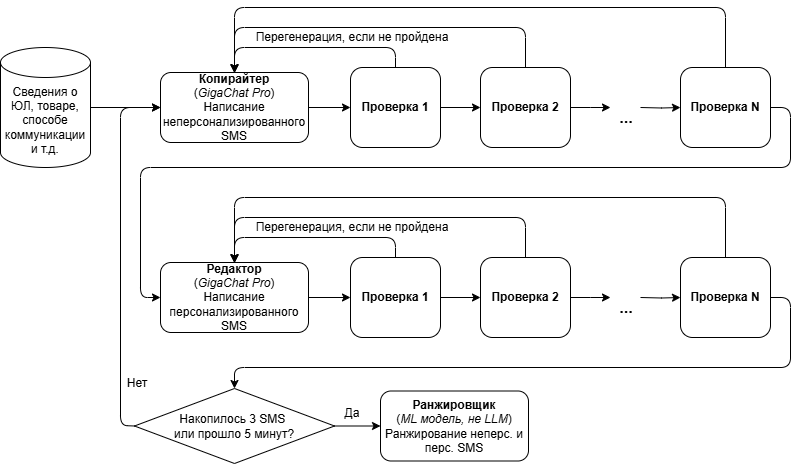

The diagram above was exported from draw.io. Its source (the exported page's mxGraphModel, read from the mxfile embedded in the PNG):
<mxGraphModel dx="1036" dy="551" grid="1" gridSize="10" guides="1" tooltips="1" connect="1" arrows="1" fold="1" page="1" pageScale="1" pageWidth="827" pageHeight="1169" math="0" shadow="0">
  <root>
    <mxCell id="0" />
    <mxCell id="1" parent="0" />
    <mxCell id="TnEZOVv0iJQeqocisOvH-1" value="" style="edgeStyle=orthogonalEdgeStyle;rounded=0;orthogonalLoop=1;jettySize=auto;html=1;" edge="1" parent="1" source="TnEZOVv0iJQeqocisOvH-2" target="TnEZOVv0iJQeqocisOvH-4">
      <mxGeometry relative="1" as="geometry" />
    </mxCell>
    <mxCell id="TnEZOVv0iJQeqocisOvH-2" value="Сведения о ЮЛ, товаре, способе коммуникации и т.д." style="shape=cylinder3;whiteSpace=wrap;html=1;boundedLbl=1;backgroundOutline=1;size=15;" vertex="1" parent="1">
      <mxGeometry x="10" y="160" width="90" height="120" as="geometry" />
    </mxCell>
    <mxCell id="TnEZOVv0iJQeqocisOvH-3" value="" style="edgeStyle=orthogonalEdgeStyle;rounded=0;orthogonalLoop=1;jettySize=auto;html=1;" edge="1" parent="1" source="TnEZOVv0iJQeqocisOvH-4" target="TnEZOVv0iJQeqocisOvH-6">
      <mxGeometry relative="1" as="geometry" />
    </mxCell>
    <mxCell id="TnEZOVv0iJQeqocisOvH-4" value="&lt;b&gt;Копирайтер&lt;/b&gt;&lt;br&gt;(&lt;i&gt;GigaChat Pro&lt;/i&gt;)&lt;div&gt;Написание неперсонализированного SMS&lt;/div&gt;" style="rounded=1;whiteSpace=wrap;html=1;" vertex="1" parent="1">
      <mxGeometry x="170" y="185" width="148" height="70" as="geometry" />
    </mxCell>
    <mxCell id="TnEZOVv0iJQeqocisOvH-5" value="" style="edgeStyle=orthogonalEdgeStyle;rounded=0;orthogonalLoop=1;jettySize=auto;html=1;entryX=0;entryY=0.5;entryDx=0;entryDy=0;" edge="1" parent="1" source="TnEZOVv0iJQeqocisOvH-6" target="TnEZOVv0iJQeqocisOvH-52">
      <mxGeometry relative="1" as="geometry">
        <mxPoint x="480" y="220" as="targetPoint" />
      </mxGeometry>
    </mxCell>
    <mxCell id="TnEZOVv0iJQeqocisOvH-6" value="&lt;b&gt;Проверка 1&lt;/b&gt;" style="rounded=1;whiteSpace=wrap;html=1;" vertex="1" parent="1">
      <mxGeometry x="360" y="180" width="90" height="80" as="geometry" />
    </mxCell>
    <mxCell id="TnEZOVv0iJQeqocisOvH-57" value="" style="edgeStyle=orthogonalEdgeStyle;rounded=0;orthogonalLoop=1;jettySize=auto;html=1;" edge="1" parent="1" source="TnEZOVv0iJQeqocisOvH-52">
      <mxGeometry relative="1" as="geometry">
        <mxPoint x="620" y="220" as="targetPoint" />
      </mxGeometry>
    </mxCell>
    <mxCell id="TnEZOVv0iJQeqocisOvH-52" value="&lt;b&gt;Проверка 2&lt;/b&gt;" style="rounded=1;whiteSpace=wrap;html=1;" vertex="1" parent="1">
      <mxGeometry x="490" y="180" width="90" height="80" as="geometry" />
    </mxCell>
    <mxCell id="TnEZOVv0iJQeqocisOvH-60" value="" style="edgeStyle=orthogonalEdgeStyle;rounded=0;orthogonalLoop=1;jettySize=auto;html=1;" edge="1" parent="1" target="TnEZOVv0iJQeqocisOvH-59">
      <mxGeometry relative="1" as="geometry">
        <mxPoint x="650" y="220" as="sourcePoint" />
      </mxGeometry>
    </mxCell>
    <mxCell id="TnEZOVv0iJQeqocisOvH-59" value="&lt;b&gt;Проверка N&lt;/b&gt;" style="rounded=1;whiteSpace=wrap;html=1;" vertex="1" parent="1">
      <mxGeometry x="690" y="180" width="90" height="80" as="geometry" />
    </mxCell>
    <mxCell id="TnEZOVv0iJQeqocisOvH-61" value="&lt;b&gt;&lt;font style=&quot;font-size: 16px;&quot;&gt;...&lt;/font&gt;&lt;/b&gt;" style="text;html=1;align=center;verticalAlign=middle;whiteSpace=wrap;rounded=0;" vertex="1" parent="1">
      <mxGeometry x="621" y="220" width="30" height="20" as="geometry" />
    </mxCell>
    <mxCell id="TnEZOVv0iJQeqocisOvH-62" value="" style="endArrow=classic;html=1;rounded=1;exitX=0.5;exitY=0;exitDx=0;exitDy=0;entryX=0.5;entryY=0.011;entryDx=0;entryDy=0;entryPerimeter=0;curved=0;" edge="1" parent="1" source="TnEZOVv0iJQeqocisOvH-6" target="TnEZOVv0iJQeqocisOvH-4">
      <mxGeometry width="50" height="50" relative="1" as="geometry">
        <mxPoint x="450" y="310" as="sourcePoint" />
        <mxPoint x="500" y="260" as="targetPoint" />
        <Array as="points">
          <mxPoint x="405" y="160" />
          <mxPoint x="244" y="160" />
        </Array>
      </mxGeometry>
    </mxCell>
    <mxCell id="TnEZOVv0iJQeqocisOvH-64" value="" style="endArrow=classic;html=1;rounded=1;exitX=0.5;exitY=0;exitDx=0;exitDy=0;entryX=0.5;entryY=0;entryDx=0;entryDy=0;curved=0;" edge="1" parent="1" source="TnEZOVv0iJQeqocisOvH-52" target="TnEZOVv0iJQeqocisOvH-4">
      <mxGeometry width="50" height="50" relative="1" as="geometry">
        <mxPoint x="450" y="310" as="sourcePoint" />
        <mxPoint x="500" y="260" as="targetPoint" />
        <Array as="points">
          <mxPoint x="535" y="140" />
          <mxPoint x="244" y="140" />
        </Array>
      </mxGeometry>
    </mxCell>
    <mxCell id="TnEZOVv0iJQeqocisOvH-65" value="" style="endArrow=classic;html=1;rounded=1;exitX=0.5;exitY=0;exitDx=0;exitDy=0;entryX=0.5;entryY=0;entryDx=0;entryDy=0;curved=0;" edge="1" parent="1" source="TnEZOVv0iJQeqocisOvH-59" target="TnEZOVv0iJQeqocisOvH-4">
      <mxGeometry width="50" height="50" relative="1" as="geometry">
        <mxPoint x="450" y="310" as="sourcePoint" />
        <mxPoint x="500" y="260" as="targetPoint" />
        <Array as="points">
          <mxPoint x="735" y="120" />
          <mxPoint x="244" y="120" />
        </Array>
      </mxGeometry>
    </mxCell>
    <mxCell id="TnEZOVv0iJQeqocisOvH-66" value="Перегенерация, если не пройдена" style="text;html=1;align=center;verticalAlign=middle;whiteSpace=wrap;rounded=0;" vertex="1" parent="1">
      <mxGeometry x="257" y="135" width="210" height="30" as="geometry" />
    </mxCell>
    <mxCell id="TnEZOVv0iJQeqocisOvH-72" value="" style="edgeStyle=orthogonalEdgeStyle;rounded=0;orthogonalLoop=1;jettySize=auto;html=1;" edge="1" parent="1" source="TnEZOVv0iJQeqocisOvH-73" target="TnEZOVv0iJQeqocisOvH-75">
      <mxGeometry relative="1" as="geometry" />
    </mxCell>
    <mxCell id="TnEZOVv0iJQeqocisOvH-73" value="&lt;b&gt;Редактор&lt;/b&gt;&lt;br&gt;(&lt;i&gt;GigaChat Pro&lt;/i&gt;)&lt;div&gt;Написание персонализированного SMS&lt;/div&gt;" style="rounded=1;whiteSpace=wrap;html=1;" vertex="1" parent="1">
      <mxGeometry x="170" y="375" width="148" height="70" as="geometry" />
    </mxCell>
    <mxCell id="TnEZOVv0iJQeqocisOvH-74" value="" style="edgeStyle=orthogonalEdgeStyle;rounded=0;orthogonalLoop=1;jettySize=auto;html=1;entryX=0;entryY=0.5;entryDx=0;entryDy=0;" edge="1" parent="1" source="TnEZOVv0iJQeqocisOvH-75" target="TnEZOVv0iJQeqocisOvH-77">
      <mxGeometry relative="1" as="geometry">
        <mxPoint x="480" y="410" as="targetPoint" />
      </mxGeometry>
    </mxCell>
    <mxCell id="TnEZOVv0iJQeqocisOvH-75" value="&lt;b&gt;Проверка 1&lt;/b&gt;" style="rounded=1;whiteSpace=wrap;html=1;" vertex="1" parent="1">
      <mxGeometry x="360" y="370" width="90" height="80" as="geometry" />
    </mxCell>
    <mxCell id="TnEZOVv0iJQeqocisOvH-76" value="" style="edgeStyle=orthogonalEdgeStyle;rounded=0;orthogonalLoop=1;jettySize=auto;html=1;" edge="1" parent="1" source="TnEZOVv0iJQeqocisOvH-77">
      <mxGeometry relative="1" as="geometry">
        <mxPoint x="620" y="410" as="targetPoint" />
      </mxGeometry>
    </mxCell>
    <mxCell id="TnEZOVv0iJQeqocisOvH-77" value="&lt;b&gt;Проверка 2&lt;/b&gt;" style="rounded=1;whiteSpace=wrap;html=1;" vertex="1" parent="1">
      <mxGeometry x="490" y="370" width="90" height="80" as="geometry" />
    </mxCell>
    <mxCell id="TnEZOVv0iJQeqocisOvH-78" value="" style="edgeStyle=orthogonalEdgeStyle;rounded=0;orthogonalLoop=1;jettySize=auto;html=1;" edge="1" parent="1" target="TnEZOVv0iJQeqocisOvH-80">
      <mxGeometry relative="1" as="geometry">
        <mxPoint x="650" y="410" as="sourcePoint" />
      </mxGeometry>
    </mxCell>
    <mxCell id="TnEZOVv0iJQeqocisOvH-80" value="&lt;b&gt;Проверка N&lt;/b&gt;" style="rounded=1;whiteSpace=wrap;html=1;" vertex="1" parent="1">
      <mxGeometry x="690" y="370" width="90" height="80" as="geometry" />
    </mxCell>
    <mxCell id="TnEZOVv0iJQeqocisOvH-81" value="&lt;b&gt;&lt;font style=&quot;font-size: 16px;&quot;&gt;...&lt;/font&gt;&lt;/b&gt;" style="text;html=1;align=center;verticalAlign=middle;whiteSpace=wrap;rounded=0;" vertex="1" parent="1">
      <mxGeometry x="621" y="410" width="30" height="20" as="geometry" />
    </mxCell>
    <mxCell id="TnEZOVv0iJQeqocisOvH-82" value="" style="endArrow=classic;html=1;rounded=1;exitX=0.5;exitY=0;exitDx=0;exitDy=0;entryX=0.5;entryY=0.011;entryDx=0;entryDy=0;entryPerimeter=0;curved=0;" edge="1" parent="1" source="TnEZOVv0iJQeqocisOvH-75" target="TnEZOVv0iJQeqocisOvH-73">
      <mxGeometry width="50" height="50" relative="1" as="geometry">
        <mxPoint x="450" y="500" as="sourcePoint" />
        <mxPoint x="500" y="450" as="targetPoint" />
        <Array as="points">
          <mxPoint x="405" y="350" />
          <mxPoint x="244" y="350" />
        </Array>
      </mxGeometry>
    </mxCell>
    <mxCell id="TnEZOVv0iJQeqocisOvH-83" value="" style="endArrow=classic;html=1;rounded=1;exitX=0.5;exitY=0;exitDx=0;exitDy=0;entryX=0.5;entryY=0;entryDx=0;entryDy=0;curved=0;" edge="1" parent="1" source="TnEZOVv0iJQeqocisOvH-77" target="TnEZOVv0iJQeqocisOvH-73">
      <mxGeometry width="50" height="50" relative="1" as="geometry">
        <mxPoint x="450" y="500" as="sourcePoint" />
        <mxPoint x="500" y="450" as="targetPoint" />
        <Array as="points">
          <mxPoint x="535" y="330" />
          <mxPoint x="244" y="330" />
        </Array>
      </mxGeometry>
    </mxCell>
    <mxCell id="TnEZOVv0iJQeqocisOvH-84" value="" style="endArrow=classic;html=1;rounded=1;exitX=0.5;exitY=0;exitDx=0;exitDy=0;entryX=0.5;entryY=0;entryDx=0;entryDy=0;curved=0;" edge="1" parent="1" source="TnEZOVv0iJQeqocisOvH-80" target="TnEZOVv0iJQeqocisOvH-73">
      <mxGeometry width="50" height="50" relative="1" as="geometry">
        <mxPoint x="450" y="500" as="sourcePoint" />
        <mxPoint x="500" y="450" as="targetPoint" />
        <Array as="points">
          <mxPoint x="735" y="310" />
          <mxPoint x="244" y="310" />
        </Array>
      </mxGeometry>
    </mxCell>
    <mxCell id="TnEZOVv0iJQeqocisOvH-85" value="Перегенерация, если не пройдена" style="text;html=1;align=center;verticalAlign=middle;whiteSpace=wrap;rounded=0;" vertex="1" parent="1">
      <mxGeometry x="257" y="325" width="210" height="30" as="geometry" />
    </mxCell>
    <mxCell id="TnEZOVv0iJQeqocisOvH-96" value="" style="edgeStyle=orthogonalEdgeStyle;rounded=0;orthogonalLoop=1;jettySize=auto;html=1;" edge="1" parent="1" source="TnEZOVv0iJQeqocisOvH-86" target="TnEZOVv0iJQeqocisOvH-91">
      <mxGeometry relative="1" as="geometry" />
    </mxCell>
    <mxCell id="TnEZOVv0iJQeqocisOvH-86" value="Накопилось 3 SMS&amp;nbsp;&lt;div&gt;или прошло 5 минут?&lt;/div&gt;" style="rhombus;whiteSpace=wrap;html=1;" vertex="1" parent="1">
      <mxGeometry x="144" y="501" width="200" height="75" as="geometry" />
    </mxCell>
    <mxCell id="TnEZOVv0iJQeqocisOvH-91" value="&lt;b&gt;Ранжировщик&lt;/b&gt;&lt;br&gt;(&lt;i&gt;ML модель, не LLM&lt;/i&gt;)&lt;div&gt;Ранжирование неперс. и перс. SMS&lt;/div&gt;" style="rounded=1;whiteSpace=wrap;html=1;" vertex="1" parent="1">
      <mxGeometry x="390" y="503.5" width="148" height="70" as="geometry" />
    </mxCell>
    <mxCell id="TnEZOVv0iJQeqocisOvH-94" value="" style="endArrow=classic;html=1;rounded=1;exitX=1;exitY=0.5;exitDx=0;exitDy=0;entryX=0;entryY=0.5;entryDx=0;entryDy=0;curved=0;" edge="1" parent="1" source="TnEZOVv0iJQeqocisOvH-59" target="TnEZOVv0iJQeqocisOvH-73">
      <mxGeometry width="50" height="50" relative="1" as="geometry">
        <mxPoint x="490" y="410" as="sourcePoint" />
        <mxPoint x="540" y="360" as="targetPoint" />
        <Array as="points">
          <mxPoint x="800" y="220" />
          <mxPoint x="800" y="280" />
          <mxPoint x="150" y="280" />
          <mxPoint x="150" y="410" />
        </Array>
      </mxGeometry>
    </mxCell>
    <mxCell id="TnEZOVv0iJQeqocisOvH-97" value="" style="endArrow=classic;html=1;rounded=1;exitX=1;exitY=0.5;exitDx=0;exitDy=0;entryX=0.5;entryY=0;entryDx=0;entryDy=0;curved=0;" edge="1" parent="1" source="TnEZOVv0iJQeqocisOvH-80" target="TnEZOVv0iJQeqocisOvH-86">
      <mxGeometry width="50" height="50" relative="1" as="geometry">
        <mxPoint x="490" y="410" as="sourcePoint" />
        <mxPoint x="540" y="360" as="targetPoint" />
        <Array as="points">
          <mxPoint x="800" y="410" />
          <mxPoint x="800" y="480" />
          <mxPoint x="244" y="480" />
        </Array>
      </mxGeometry>
    </mxCell>
    <mxCell id="TnEZOVv0iJQeqocisOvH-99" value="" style="endArrow=classic;html=1;rounded=1;exitX=0;exitY=0.5;exitDx=0;exitDy=0;entryX=0;entryY=0.5;entryDx=0;entryDy=0;curved=0;" edge="1" parent="1" source="TnEZOVv0iJQeqocisOvH-86" target="TnEZOVv0iJQeqocisOvH-4">
      <mxGeometry width="50" height="50" relative="1" as="geometry">
        <mxPoint x="490" y="410" as="sourcePoint" />
        <mxPoint x="540" y="360" as="targetPoint" />
        <Array as="points">
          <mxPoint x="130" y="538" />
          <mxPoint x="130" y="220" />
        </Array>
      </mxGeometry>
    </mxCell>
    <mxCell id="TnEZOVv0iJQeqocisOvH-100" value="Нет" style="text;html=1;align=center;verticalAlign=middle;whiteSpace=wrap;rounded=0;" vertex="1" parent="1">
      <mxGeometry x="127" y="481" width="40" height="30" as="geometry" />
    </mxCell>
    <mxCell id="TnEZOVv0iJQeqocisOvH-101" value="Да" style="text;html=1;align=center;verticalAlign=middle;whiteSpace=wrap;rounded=0;" vertex="1" parent="1">
      <mxGeometry x="342" y="511" width="40" height="30" as="geometry" />
    </mxCell>
  </root>
</mxGraphModel>